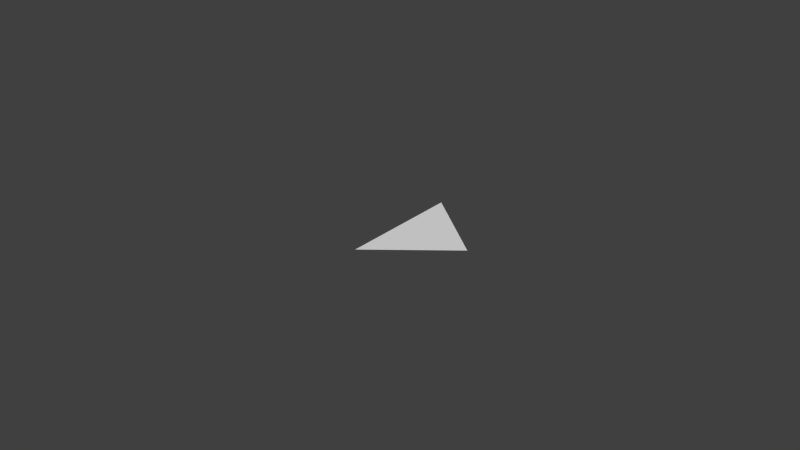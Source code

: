 # Source: planeFlow.blend  (saved by Blender 2.76.0; exported with 4.5.12 LTS)
import bpy
from mathutils import Matrix  # noqa: F401  (used for matrix-valued properties, if any)

bpy.ops.wm.read_factory_settings(use_empty=True)
scene = bpy.context.scene
scene.name = 'Scene'

# ---- collections
col_collection_1 = bpy.data.collections.new('Collection 1'); scene.collection.children.link(col_collection_1)
col_collection_1.hide_render = True
col_collection_1.hide_viewport = True
col_collection_2 = bpy.data.collections.new('Collection 2'); scene.collection.children.link(col_collection_2)

# ---- world
world_world = bpy.data.worlds.new('World'); scene.world = world_world
world_world.color = (0.05088, 0.05088, 0.05088)
world_world.use_sun_shadow = False
world_world.sun_shadow_jitter_overblur = 0.0
world_world.cycles.sampling_method = 'MANUAL'
world_world.cycles.sample_map_resolution = 256

# ---- meshes
me_plane_001 = bpy.data.meshes.new('Plane.001')
me_plane_001.from_pydata([(-1.0, -0.2, 0.0), (1.0, -0.2, 0.0), (-1.0, 0.2, 0.0), (1.0, 0.2, 0.0), (0.0, -0.2, 0.0), (0.0, 0.2, 0.0), (0.5, -0.2, 0.0), (0.5, 0.2, 0.0), (-0.5, 0.2, 0.0), (-0.5, -0.2, 0.0), (0.25, 0.2, 0.0), (0.25, -0.2, 0.0), (0.75, -0.2, 0.0), (0.75, 0.2, 0.0), (-0.25, -0.2, 0.0), (-0.25, 0.2, 0.0), (-0.75, 0.2, 0.0), (-0.75, -0.2, 0.0)], [], [(12, 1, 3, 13), (14, 4, 5, 15), (11, 6, 7, 10), (17, 9, 8, 16), (4, 11, 10, 5), (6, 12, 13, 7), (9, 14, 15, 8), (0, 17, 16, 2)])
_uv = me_plane_001.uv_layers.new(name='UVMap')
_uv.uv.foreach_set('vector', [0.875, 0.4, 1.0, 0.4, 1.0, 0.6, 0.875, 0.6, 0.375, 0.4, 0.5, 0.4, 0.5, 0.6, 0.375, 0.6, 0.625, 0.4, 0.75, 0.4, 0.75, 0.6, 0.625, 0.6, 0.125, 0.4, 0.25, 0.4, 0.25, 0.6, 0.125, 0.6, 0.5, 0.4, 0.625, 0.4, 0.625, 0.6, 0.5, 0.6, 0.75, 0.4, 0.875, 0.4, 0.875, 0.6, 0.75, 0.6, 0.25, 0.4, 0.375, 0.4, 0.375, 0.6, 0.25, 0.6, 0.0, 0.4, 0.125, 0.4, 0.125, 0.6, 0.0, 0.6])
_uv.active_render = True
_uv = me_plane_001.uv_layers.new(name='UVMap.001')
_uv.uv.foreach_set('vector', [0.875, 0.4, 1.0, 0.4, 1.0, 0.6, 0.875, 0.6, 0.375, 0.4, 0.5, 0.4, 0.5, 0.6, 0.375, 0.6, 0.625, 0.4, 0.75, 0.4, 0.75, 0.6, 0.625, 0.6, 0.125, 0.4, 0.25, 0.4, 0.25, 0.6, 0.125, 0.6, 0.5, 0.4, 0.625, 0.4, 0.625, 0.6, 0.5, 0.6, 0.75, 0.4, 0.875, 0.4, 0.875, 0.6, 0.75, 0.6, 0.25, 0.4, 0.375, 0.4, 0.375, 0.6, 0.25, 0.6, 0.0, 0.4, 0.125, 0.4, 0.125, 0.6, 0.0, 0.6])
me_plane_001.use_remesh_preserve_volume = False
me_plane_001.use_remesh_preserve_attributes = False
me_plane_001.use_mirror_vertex_groups = False
me_plane_001.update()
me_plane_002 = bpy.data.meshes.new('Plane.002')
me_plane_002.from_pydata([(0.0, -0.2, 0.0), (0.0, 0.2, 0.0), (0.25, 0.0, 0.0)], [], [(1, 0, 2)])
_uv = me_plane_002.uv_layers.new(name='UVMap')
_uv.uv.foreach_set('vector', [0.5, 0.6, 0.5, 0.4, 0.625, 0.5])
_uv.active_render = True
_uv = me_plane_002.uv_layers.new(name='UVMap.001')
_uv.uv.foreach_set('vector', [0.5, 0.6, 0.5, 0.4, 0.625, 0.5])
me_plane_002.use_remesh_preserve_volume = False
me_plane_002.use_remesh_preserve_attributes = False
me_plane_002.use_mirror_vertex_groups = False
me_plane_002.update()

# ---- objects
ob_plane = bpy.data.objects.new('Plane', me_plane_001)
ob_arrow = bpy.data.objects.new('Arrow', me_plane_002)

# ---- transforms, parenting, visibility, modifiers, constraints
ob_plane.location = (0.0, 0.0, 0.0)
ob_plane.lock_scale = (True, True, True)
ob_plane.lineart.crease_threshold = 0.0
ob_arrow.location = (0.0, 0.0, 0.0)
ob_arrow.lock_scale = (True, True, True)
ob_arrow.lineart.crease_threshold = 0.0

# ---- collection membership
col_collection_1.objects.link(ob_plane)
col_collection_2.objects.link(ob_arrow)

# ---- scene / render settings (as saved in the file)
scene.frame_start = 1; scene.frame_end = 250; scene.frame_set(1)
scene.render.engine = 'BLENDER_EEVEE_NEXT'
scene.render.resolution_percentage = 50
scene.render.dither_intensity = 0.0
scene.cycles.use_denoising = False
scene.cycles.samples = 10
scene.cycles.sampling_pattern = 'TABULATED_SOBOL'
scene.cycles.light_sampling_threshold = 0.0
scene.cycles.use_adaptive_sampling = False
scene.cycles.use_light_tree = False
scene.cycles.blur_glossy = 0.0
scene.cycles.pixel_filter_type = 'GAUSSIAN'
scene.cycles.sample_clamp_indirect = 0.0
scene.view_settings.view_transform = 'Standard'
bpy.context.view_layer.update()

# ---- added for rendering (the .blend has no active camera and no usable light): camera, sun
cam_auto = bpy.data.cameras.new('AutoCamera')
cam_auto.lens = 50.0
cam_auto.sensor_width = 36.0
cam_auto.clip_end = 1000.0
ob_auto_camera = bpy.data.objects.new('AutoCamera', cam_auto)
scene.collection.objects.link(ob_auto_camera)
ob_auto_camera.location = (1.8871, -2.26451, 1.50968)
ob_auto_camera.rotation_euler = (1.09748, -7.21219e-08, 0.694738)
scene.camera = ob_auto_camera
light_auto_sun = bpy.data.lights.new('AutoSun', 'SUN')
light_auto_sun.energy = 3.0
light_auto_sun.angle = 0.0523599
ob_auto_sun = bpy.data.objects.new('AutoSun', light_auto_sun)
scene.collection.objects.link(ob_auto_sun)
ob_auto_sun.rotation_euler = (0.872665, 0.174533, 0.523599)
bpy.context.view_layer.update()
